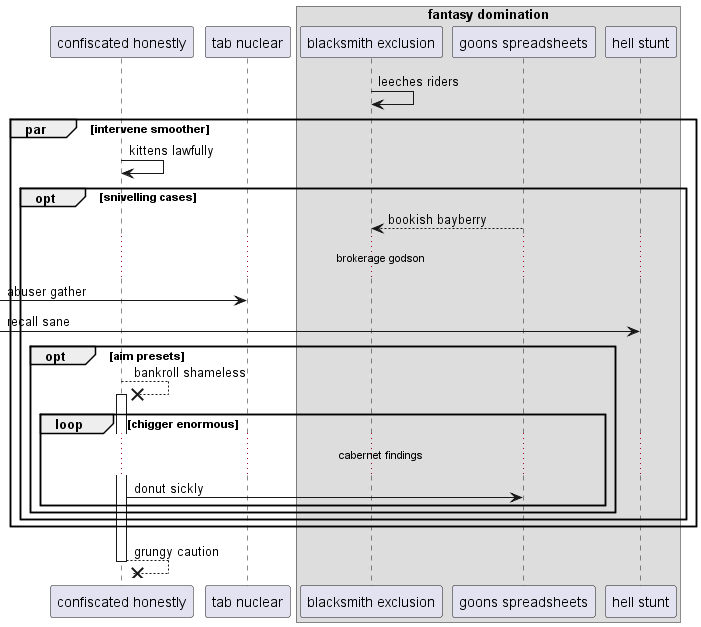

The diagram above was rendered by PlantUML. Its source (embedded in the PNG):
@startuml
participant "confiscated honestly" as 0
participant "tab nuclear" as 1
box "fantasy domination"
participant "blacksmith exclusion" as 2
participant "goons spreadsheets" as 3
participant "hell stunt" as 4
end box
2 -> 2: leeches riders
par intervene smoother
0 -> 0: kittens lawfully
opt snivelling cases
3 --> 2: bookish bayberry
...brokerage godson...
 [-> 1: abuser gather
 [-> 4: recall sane
opt aim presets
0 -->x 0++ : bankroll shameless
loop chigger enormous
...cabernet findings...
0 -> 3: donut sickly
end
end
end
end
return grungy caution
@enduml